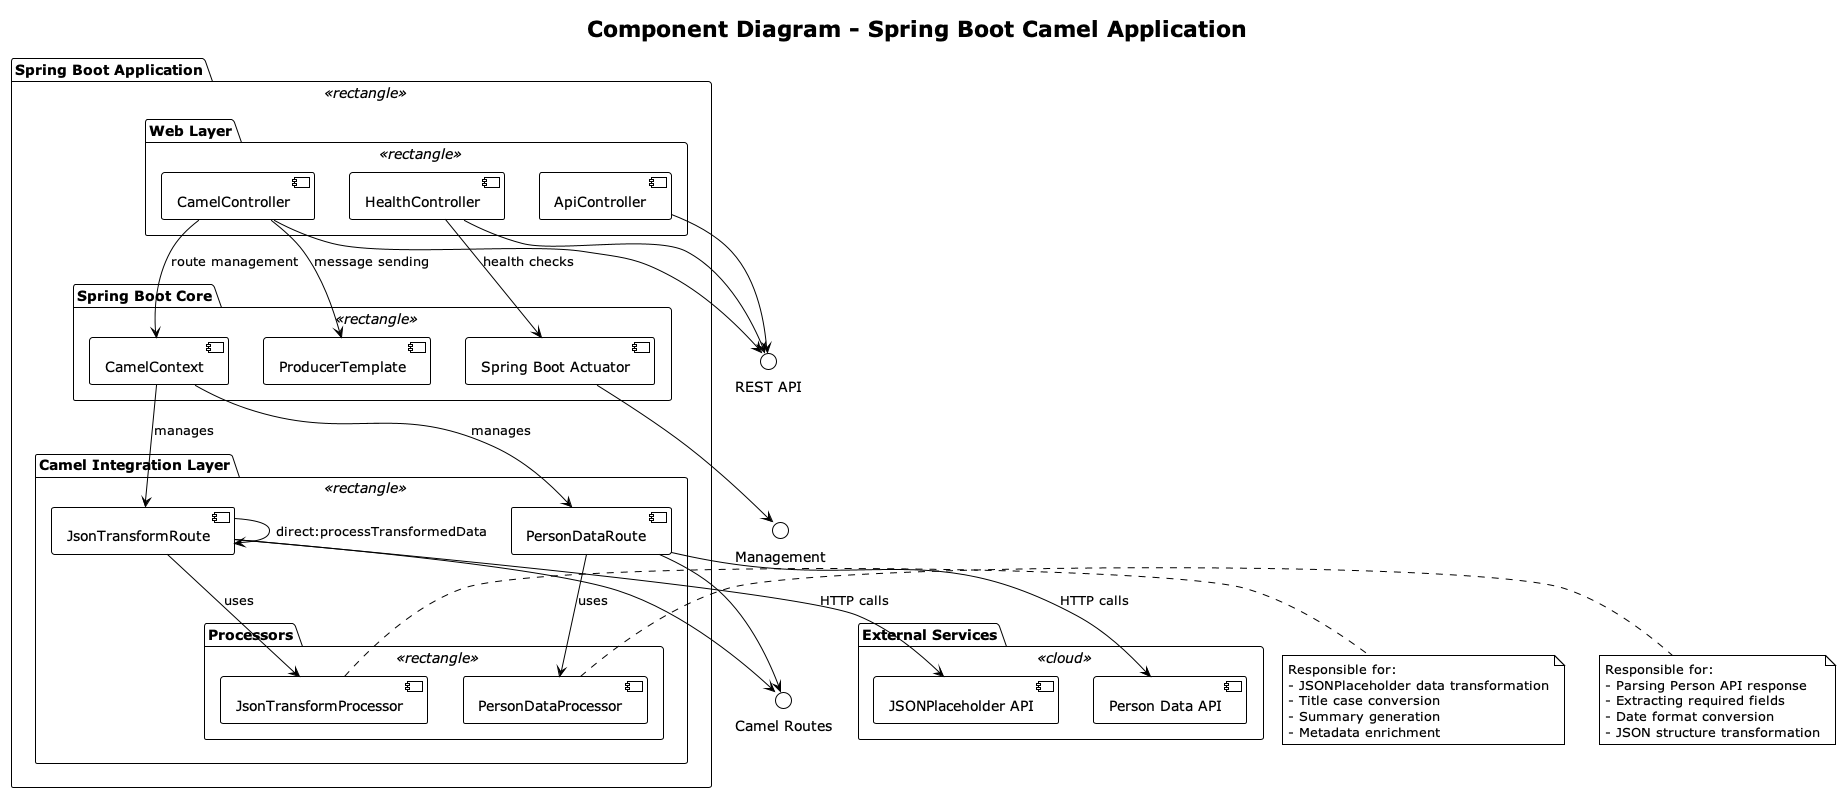

The diagram above was rendered by PlantUML. Its source (embedded in the PNG):
@startuml component-diagram
!theme plain
title Component Diagram - Spring Boot Camel Application

package "Spring Boot Application" <<rectangle>> {
    
    package "Web Layer" <<rectangle>> {
        component [HealthController] as HC
        component [ApiController] as AC  
        component [CamelController] as CC
    }
    
    package "Camel Integration Layer" <<rectangle>> {
        component [JsonTransformRoute] as JTR
        component [PersonDataRoute] as PDR
        
        package "Processors" <<rectangle>> {
            component [JsonTransformProcessor] as JTP
            component [PersonDataProcessor] as PDP
        }
    }
    
    package "Spring Boot Core" <<rectangle>> {
        component [CamelContext] as CTX
        component [ProducerTemplate] as PT
        component [Spring Boot Actuator] as SBA
    }
}

package "External Services" <<cloud>> {
    component [JSONPlaceholder API] as JPAPI
    component [Person Data API] as PDAPI
}

' Web Layer relationships
HC --> SBA : health checks
CC --> CTX : route management
CC --> PT : message sending

' Camel Layer relationships
CTX --> JTR : manages
CTX --> PDR : manages
JTR --> JTP : uses
PDR --> PDP : uses

' External API relationships
JTR --> JPAPI : HTTP calls
PDR --> PDAPI : HTTP calls

' Internal routing
JTR --> JTR : direct:processTransformedData

interface "REST API" as REST
interface "Camel Routes" as CAMEL
interface "Management" as MGMT

HC --> REST
AC --> REST
CC --> REST
JTR --> CAMEL
PDR --> CAMEL
SBA --> MGMT

note right of PDP
  Responsible for:
  - Parsing Person API response
  - Extracting required fields
  - Date format conversion
  - JSON structure transformation
end note

note right of JTP
  Responsible for:
  - JSONPlaceholder data transformation
  - Title case conversion
  - Summary generation
  - Metadata enrichment
end note

@enduml